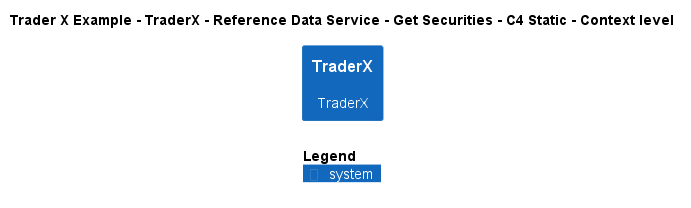

The diagram above was rendered by PlantUML. Its source (embedded in the PNG):
@startuml
!include ..\..\..\..\..\..\..\.c4s\C4_Context.puml

AddElementTag("c4interflow:lifecycle:new", $bgColor=green, $fontColor=#ffffff, $borderColor=green, $shadowing="False")
AddElementTag("c4interflow:lifecycle:changed", $bgColor=orange, $fontColor=#ffffff, $borderColor=orange, $shadowing="False")
AddElementTag("c4interflow:lifecycle:removed", $bgColor=red, $fontColor=#ffffff, $borderColor=red, $shadowing="False")

AddRelTag("c4interflow:lifecycle:new", $textColor=green, $lineColor=green)
AddRelTag("c4interflow:lifecycle:changed", $textColor=orange, $lineColor=orange)
AddRelTag("c4interflow:lifecycle:removed", $textColor=red, $lineColor=red)

SHOW_PERSON_PORTRAIT()
LAYOUT_TOP_DOWN()

skinparam linetype polyline

title Trader X Example - TraderX - Reference Data Service - Get Securities - C4 Static - Context level

System(TraderXExample.SoftwareSystems.TraderX, "TraderX", "TraderX")



SHOW_LEGEND()
@enduml